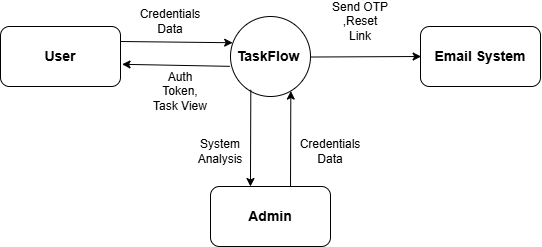

The diagram above was exported from draw.io. Its source (the exported page's mxGraphModel, read from the mxfile embedded in the PNG):
<mxGraphModel dx="731" dy="803" grid="1" gridSize="10" guides="1" tooltips="1" connect="1" arrows="1" fold="1" page="1" pageScale="1" pageWidth="850" pageHeight="1100" math="0" shadow="0">
  <root>
    <mxCell id="0" />
    <mxCell id="1" parent="0" />
    <mxCell id="0qUP60uLsux0Nd-zuQ2T-1" parent="1" style="rounded=1;whiteSpace=wrap;html=1;" value="&lt;font style=&quot;font-size: 14px;&quot;&gt;&lt;b style=&quot;&quot;&gt;User&lt;/b&gt;&lt;/font&gt;" vertex="1">
      <mxGeometry height="60" width="120" x="150" y="280" as="geometry" />
    </mxCell>
    <mxCell id="0qUP60uLsux0Nd-zuQ2T-6" parent="1" style="rounded=1;whiteSpace=wrap;html=1;" value="&lt;font style=&quot;font-size: 14px;&quot;&gt;&lt;b style=&quot;&quot;&gt;Email System&lt;/b&gt;&lt;/font&gt;" vertex="1">
      <mxGeometry height="60" width="120" x="570" y="280" as="geometry" />
    </mxCell>
    <mxCell id="0qUP60uLsux0Nd-zuQ2T-9" parent="1" style="rounded=1;whiteSpace=wrap;html=1;" value="&lt;b&gt;&lt;font style=&quot;font-size: 14px;&quot;&gt;Admin&lt;/font&gt;&lt;/b&gt;" vertex="1">
      <mxGeometry height="60" width="120" x="360" y="440" as="geometry" />
    </mxCell>
    <mxCell id="0qUP60uLsux0Nd-zuQ2T-10" parent="1" style="ellipse;whiteSpace=wrap;html=1;aspect=fixed;" value="&lt;font style=&quot;font-size: 14px;&quot;&gt;&lt;b&gt;TaskFlow&amp;nbsp;&lt;/b&gt;&lt;/font&gt;" vertex="1">
      <mxGeometry height="80" width="80" x="380" y="270" as="geometry" />
    </mxCell>
    <mxCell id="0qUP60uLsux0Nd-zuQ2T-11" edge="1" parent="1" style="endArrow=classic;html=1;rounded=0;entryX=0.754;entryY=0.932;entryDx=0;entryDy=0;entryPerimeter=0;" target="0qUP60uLsux0Nd-zuQ2T-10" value="">
      <mxGeometry height="50" relative="1" width="50" as="geometry">
        <mxPoint x="440" y="440" as="sourcePoint" />
        <mxPoint x="439" y="350" as="targetPoint" />
      </mxGeometry>
    </mxCell>
    <mxCell id="0qUP60uLsux0Nd-zuQ2T-12" edge="1" parent="1" source="0qUP60uLsux0Nd-zuQ2T-10" style="endArrow=classic;html=1;rounded=0;exitX=0.254;exitY=0.916;exitDx=0;exitDy=0;exitPerimeter=0;entryX=0.333;entryY=0;entryDx=0;entryDy=0;entryPerimeter=0;" target="0qUP60uLsux0Nd-zuQ2T-9" value="">
      <mxGeometry height="50" relative="1" width="50" as="geometry">
        <mxPoint x="270" y="430" as="sourcePoint" />
        <mxPoint x="320" y="380" as="targetPoint" />
      </mxGeometry>
    </mxCell>
    <mxCell id="0qUP60uLsux0Nd-zuQ2T-13" edge="1" parent="1" source="0qUP60uLsux0Nd-zuQ2T-1" style="endArrow=classic;html=1;rounded=0;exitX=1;exitY=0.25;exitDx=0;exitDy=0;entryX=0.027;entryY=0.328;entryDx=0;entryDy=0;entryPerimeter=0;" target="0qUP60uLsux0Nd-zuQ2T-10" value="">
      <mxGeometry height="50" relative="1" width="50" as="geometry">
        <mxPoint x="350" y="460" as="sourcePoint" />
        <mxPoint x="400" y="410" as="targetPoint" />
      </mxGeometry>
    </mxCell>
    <mxCell id="0qUP60uLsux0Nd-zuQ2T-14" edge="1" parent="1" source="0qUP60uLsux0Nd-zuQ2T-10" style="endArrow=classic;html=1;rounded=0;exitX=-0.008;exitY=0.623;exitDx=0;exitDy=0;entryX=1.013;entryY=0.63;entryDx=0;entryDy=0;entryPerimeter=0;exitPerimeter=0;" target="0qUP60uLsux0Nd-zuQ2T-1" value="">
      <mxGeometry height="50" relative="1" width="50" as="geometry">
        <mxPoint x="330" y="290" as="sourcePoint" />
        <mxPoint x="442" y="291" as="targetPoint" />
      </mxGeometry>
    </mxCell>
    <mxCell id="0qUP60uLsux0Nd-zuQ2T-15" edge="1" parent="1" style="endArrow=classic;html=1;rounded=0;exitX=0.992;exitY=0.319;exitDx=0;exitDy=0;entryX=0;entryY=0.25;entryDx=0;entryDy=0;exitPerimeter=0;" value="">
      <mxGeometry height="50" relative="1" width="50" as="geometry">
        <mxPoint x="460" y="310.5200000000001" as="sourcePoint" />
        <mxPoint x="570.64" y="310" as="targetPoint" />
      </mxGeometry>
    </mxCell>
    <mxCell id="0qUP60uLsux0Nd-zuQ2T-17" parent="1" style="text;html=1;whiteSpace=wrap;strokeColor=none;fillColor=none;align=center;verticalAlign=middle;rounded=0;" value="Credentials Data" vertex="1">
      <mxGeometry height="30" width="60" x="290" y="260" as="geometry" />
    </mxCell>
    <mxCell id="0qUP60uLsux0Nd-zuQ2T-18" parent="1" style="text;html=1;whiteSpace=wrap;strokeColor=none;fillColor=none;align=center;verticalAlign=middle;rounded=0;" value="Auth Token, Task View" vertex="1">
      <mxGeometry height="30" width="60" x="300" y="330" as="geometry" />
    </mxCell>
    <mxCell id="0qUP60uLsux0Nd-zuQ2T-19" parent="1" style="text;html=1;whiteSpace=wrap;strokeColor=none;fillColor=none;align=center;verticalAlign=middle;rounded=0;" value="Send OTP ,Reset Link" vertex="1">
      <mxGeometry height="30" width="60" x="480" y="260" as="geometry" />
    </mxCell>
    <mxCell id="0qUP60uLsux0Nd-zuQ2T-22" parent="1" style="text;html=1;whiteSpace=wrap;strokeColor=none;fillColor=none;align=center;verticalAlign=middle;rounded=0;" value="Credentials Data" vertex="1">
      <mxGeometry height="30" width="60" x="450" y="390" as="geometry" />
    </mxCell>
    <mxCell id="0qUP60uLsux0Nd-zuQ2T-23" parent="1" style="text;html=1;whiteSpace=wrap;strokeColor=none;fillColor=none;align=center;verticalAlign=middle;rounded=0;" value="System Analysis" vertex="1">
      <mxGeometry height="30" width="60" x="340" y="390" as="geometry" />
    </mxCell>
  </root>
</mxGraphModel>